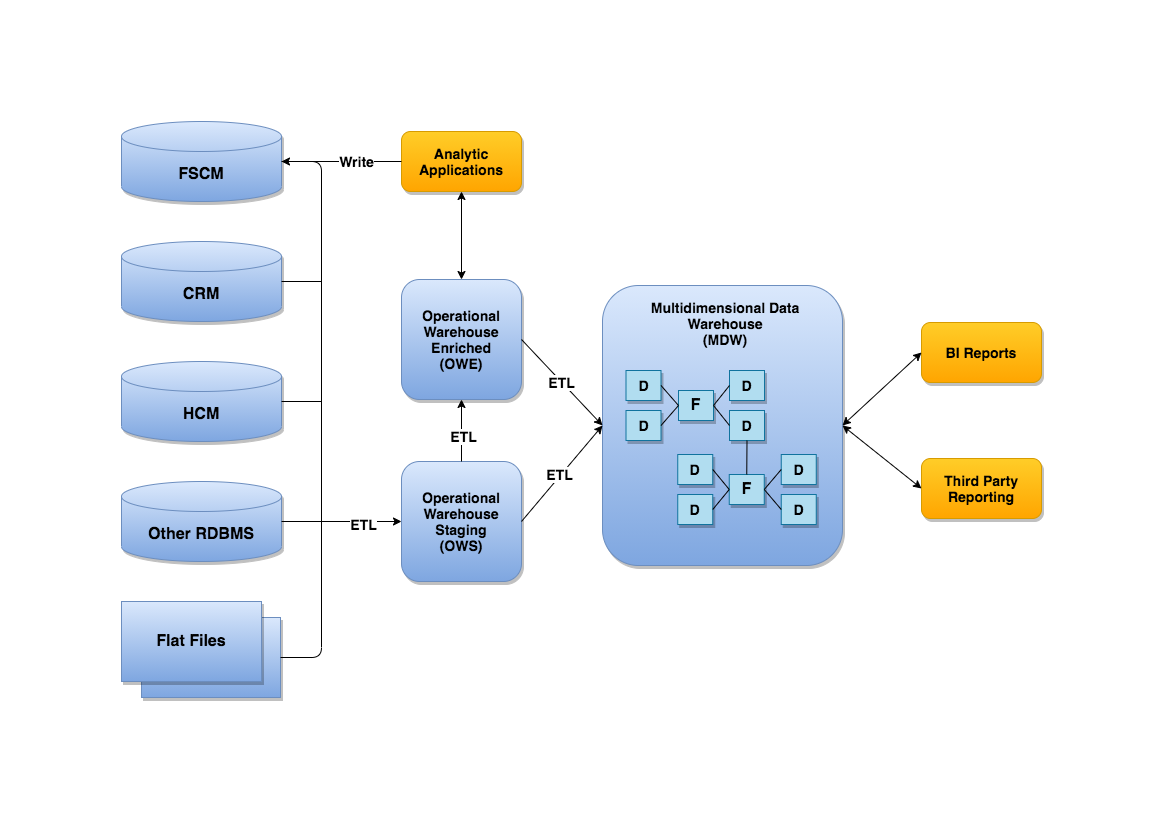

The diagram above was exported from draw.io. Its source (the exported page's mxGraphModel, read from the mxfile embedded in the PNG):
<mxGraphModel dx="932" dy="711" grid="1" gridSize="10" guides="1" tooltips="1" connect="1" arrows="1" fold="1" page="1" pageScale="1" pageWidth="1169" pageHeight="827" math="0" shadow="0">
  <root>
    <mxCell id="0" />
    <mxCell id="1" parent="0" />
    <mxCell id="MRYIhH40DGVUA-cLoHY7-7" value="" style="rounded=0;whiteSpace=wrap;html=1;fillColor=#dae8fc;strokeColor=#6c8ebf;gradientColor=#7ea6e0;shadow=1;" vertex="1" parent="1">
      <mxGeometry x="141" y="617" width="139" height="80" as="geometry" />
    </mxCell>
    <mxCell id="MRYIhH40DGVUA-cLoHY7-3" value="&lt;b&gt;&lt;font style=&quot;font-size: 16px&quot;&gt;FSCM&lt;/font&gt;&lt;/b&gt;" style="shape=cylinder3;whiteSpace=wrap;html=1;boundedLbl=1;backgroundOutline=1;size=15;fillColor=#dae8fc;strokeColor=#6c8ebf;gradientColor=#7ea6e0;shadow=1;" vertex="1" parent="1">
      <mxGeometry x="121" y="121" width="160" height="80" as="geometry" />
    </mxCell>
    <mxCell id="MRYIhH40DGVUA-cLoHY7-4" value="&lt;b&gt;&lt;font style=&quot;font-size: 16px&quot;&gt;CRM&lt;/font&gt;&lt;/b&gt;" style="shape=cylinder3;whiteSpace=wrap;html=1;boundedLbl=1;backgroundOutline=1;size=15;fillColor=#dae8fc;strokeColor=#6c8ebf;gradientColor=#7ea6e0;sketch=0;shadow=1;" vertex="1" parent="1">
      <mxGeometry x="121" y="241" width="160" height="80" as="geometry" />
    </mxCell>
    <mxCell id="MRYIhH40DGVUA-cLoHY7-5" value="&lt;b&gt;&lt;font style=&quot;font-size: 16px&quot;&gt;HCM&lt;/font&gt;&lt;/b&gt;" style="shape=cylinder3;whiteSpace=wrap;html=1;boundedLbl=1;backgroundOutline=1;size=15;fillColor=#dae8fc;strokeColor=#6c8ebf;gradientColor=#7ea6e0;shadow=1;" vertex="1" parent="1">
      <mxGeometry x="121" y="361" width="160" height="80" as="geometry" />
    </mxCell>
    <mxCell id="MRYIhH40DGVUA-cLoHY7-6" value="&lt;b&gt;&lt;font style=&quot;font-size: 16px&quot;&gt;Other RDBMS&lt;/font&gt;&lt;/b&gt;" style="shape=cylinder3;whiteSpace=wrap;html=1;boundedLbl=1;backgroundOutline=1;size=15;fillColor=#dae8fc;strokeColor=#6c8ebf;gradientColor=#7ea6e0;shadow=1;" vertex="1" parent="1">
      <mxGeometry x="121" y="481" width="160" height="80" as="geometry" />
    </mxCell>
    <mxCell id="MRYIhH40DGVUA-cLoHY7-8" value="&lt;b&gt;&lt;font style=&quot;font-size: 16px&quot;&gt;Flat Files&lt;/font&gt;&lt;/b&gt;" style="rounded=0;whiteSpace=wrap;html=1;fillColor=#dae8fc;strokeColor=#6c8ebf;gradientColor=#7ea6e0;shadow=1;" vertex="1" parent="1">
      <mxGeometry x="121" y="601" width="140" height="80" as="geometry" />
    </mxCell>
    <mxCell id="MRYIhH40DGVUA-cLoHY7-10" value="&lt;b&gt;&lt;font style=&quot;font-size: 14px&quot;&gt;Operational Warehouse Enriched&lt;br&gt;(OWE)&lt;br&gt;&lt;/font&gt;&lt;/b&gt;" style="rounded=1;whiteSpace=wrap;html=1;fillColor=#dae8fc;strokeColor=#6c8ebf;gradientColor=#7ea6e0;shadow=1;" vertex="1" parent="1">
      <mxGeometry x="401" y="279" width="120" height="120" as="geometry" />
    </mxCell>
    <mxCell id="MRYIhH40DGVUA-cLoHY7-11" value="&lt;b&gt;&lt;font style=&quot;font-size: 14px&quot;&gt;Operational Warehouse Staging&lt;br&gt;(OWS)&lt;br&gt;&lt;/font&gt;&lt;/b&gt;" style="rounded=1;whiteSpace=wrap;html=1;fillColor=#dae8fc;strokeColor=#6c8ebf;gradientColor=#7ea6e0;shadow=1;" vertex="1" parent="1">
      <mxGeometry x="401" y="461" width="120" height="120" as="geometry" />
    </mxCell>
    <mxCell id="MRYIhH40DGVUA-cLoHY7-12" value="&lt;b&gt;&lt;font style=&quot;font-size: 14px&quot;&gt;&lt;br&gt;&lt;/font&gt;&lt;/b&gt;" style="rounded=1;whiteSpace=wrap;html=1;fillColor=#dae8fc;strokeColor=#6c8ebf;gradientColor=#7ea6e0;shadow=1;" vertex="1" parent="1">
      <mxGeometry x="602" y="285" width="240" height="280" as="geometry" />
    </mxCell>
    <mxCell id="MRYIhH40DGVUA-cLoHY7-23" value="" style="endArrow=none;html=1;exitX=1;exitY=0.5;exitDx=0;exitDy=0;exitPerimeter=0;" edge="1" parent="1" source="MRYIhH40DGVUA-cLoHY7-4">
      <mxGeometry width="50" height="50" relative="1" as="geometry">
        <mxPoint x="351" y="241" as="sourcePoint" />
        <mxPoint x="321" y="281" as="targetPoint" />
      </mxGeometry>
    </mxCell>
    <mxCell id="MRYIhH40DGVUA-cLoHY7-24" value="" style="endArrow=none;html=1;exitX=1;exitY=0.5;exitDx=0;exitDy=0;exitPerimeter=0;" edge="1" parent="1" source="MRYIhH40DGVUA-cLoHY7-5">
      <mxGeometry width="50" height="50" relative="1" as="geometry">
        <mxPoint x="291" y="291" as="sourcePoint" />
        <mxPoint x="321" y="401" as="targetPoint" />
      </mxGeometry>
    </mxCell>
    <mxCell id="MRYIhH40DGVUA-cLoHY7-25" value="" style="endArrow=none;html=1;exitX=1;exitY=0.5;exitDx=0;exitDy=0;exitPerimeter=0;" edge="1" parent="1" source="MRYIhH40DGVUA-cLoHY7-6">
      <mxGeometry width="50" height="50" relative="1" as="geometry">
        <mxPoint x="291" y="411" as="sourcePoint" />
        <mxPoint x="321" y="521" as="targetPoint" />
      </mxGeometry>
    </mxCell>
    <mxCell id="MRYIhH40DGVUA-cLoHY7-27" value="" style="endArrow=none;html=1;" edge="1" parent="1">
      <mxGeometry width="50" height="50" relative="1" as="geometry">
        <mxPoint x="321" y="401" as="sourcePoint" />
        <mxPoint x="321" y="401" as="targetPoint" />
      </mxGeometry>
    </mxCell>
    <mxCell id="MRYIhH40DGVUA-cLoHY7-29" value="" style="endArrow=none;html=1;edgeStyle=orthogonalEdgeStyle;exitX=1;exitY=0.5;exitDx=0;exitDy=0;exitPerimeter=0;entryX=1;entryY=0.5;entryDx=0;entryDy=0;" edge="1" parent="1" source="MRYIhH40DGVUA-cLoHY7-3" target="MRYIhH40DGVUA-cLoHY7-7">
      <mxGeometry width="50" height="50" relative="1" as="geometry">
        <mxPoint x="361" y="461" as="sourcePoint" />
        <mxPoint x="301" y="621" as="targetPoint" />
        <Array as="points">
          <mxPoint x="321" y="161" />
          <mxPoint x="321" y="657" />
        </Array>
      </mxGeometry>
    </mxCell>
    <mxCell id="MRYIhH40DGVUA-cLoHY7-31" value="" style="endArrow=classic;html=1;entryX=0;entryY=0.5;entryDx=0;entryDy=0;" edge="1" parent="1" target="MRYIhH40DGVUA-cLoHY7-11">
      <mxGeometry width="50" height="50" relative="1" as="geometry">
        <mxPoint x="321" y="521" as="sourcePoint" />
        <mxPoint x="401" y="521" as="targetPoint" />
      </mxGeometry>
    </mxCell>
    <mxCell id="MRYIhH40DGVUA-cLoHY7-84" value="&lt;b&gt;&lt;font style=&quot;font-size: 14px&quot;&gt;ETL&lt;/font&gt;&lt;/b&gt;" style="edgeLabel;html=1;align=center;verticalAlign=middle;resizable=0;points=[];" vertex="1" connectable="0" parent="MRYIhH40DGVUA-cLoHY7-31">
      <mxGeometry x="0.025" y="-2" relative="1" as="geometry">
        <mxPoint as="offset" />
      </mxGeometry>
    </mxCell>
    <mxCell id="MRYIhH40DGVUA-cLoHY7-35" value="" style="endArrow=classic;html=1;exitX=0.5;exitY=0;exitDx=0;exitDy=0;entryX=0.5;entryY=1;entryDx=0;entryDy=0;" edge="1" parent="1" source="MRYIhH40DGVUA-cLoHY7-11" target="MRYIhH40DGVUA-cLoHY7-10">
      <mxGeometry width="50" height="50" relative="1" as="geometry">
        <mxPoint x="471" y="455" as="sourcePoint" />
        <mxPoint x="521" y="405" as="targetPoint" />
      </mxGeometry>
    </mxCell>
    <mxCell id="MRYIhH40DGVUA-cLoHY7-38" value="&lt;b&gt;&lt;font style=&quot;font-size: 14px&quot;&gt;ETL&lt;/font&gt;&lt;/b&gt;" style="edgeLabel;html=1;align=center;verticalAlign=middle;resizable=0;points=[];" vertex="1" connectable="0" parent="MRYIhH40DGVUA-cLoHY7-35">
      <mxGeometry x="-0.15" y="-1" relative="1" as="geometry">
        <mxPoint as="offset" />
      </mxGeometry>
    </mxCell>
    <mxCell id="MRYIhH40DGVUA-cLoHY7-41" value="&lt;b&gt;&lt;font style=&quot;font-size: 14px&quot;&gt;D&lt;/font&gt;&lt;/b&gt;" style="rounded=0;whiteSpace=wrap;html=1;shadow=1;sketch=0;fillColor=#b1ddf0;strokeColor=#10739e;" vertex="1" parent="1">
      <mxGeometry x="625.5" y="370" width="35" height="30" as="geometry" />
    </mxCell>
    <mxCell id="MRYIhH40DGVUA-cLoHY7-43" value="&lt;b style=&quot;font-size: 14px&quot;&gt;&lt;font style=&quot;font-size: 14px&quot;&gt;Multidimensional Data Warehouse&lt;br&gt;(MDW)&lt;br&gt;&lt;/font&gt;&lt;/b&gt;" style="text;html=1;strokeColor=none;fillColor=none;align=center;verticalAlign=middle;whiteSpace=wrap;rounded=0;shadow=1;sketch=0;" vertex="1" parent="1">
      <mxGeometry x="645.5" y="313" width="157.5" height="20" as="geometry" />
    </mxCell>
    <mxCell id="MRYIhH40DGVUA-cLoHY7-45" value="&lt;b&gt;&lt;font style=&quot;font-size: 14px&quot;&gt;D&lt;/font&gt;&lt;/b&gt;" style="rounded=0;whiteSpace=wrap;html=1;shadow=1;sketch=0;fillColor=#b1ddf0;strokeColor=#10739e;" vertex="1" parent="1">
      <mxGeometry x="729" y="370" width="35" height="30" as="geometry" />
    </mxCell>
    <mxCell id="MRYIhH40DGVUA-cLoHY7-46" value="&lt;b&gt;&lt;font style=&quot;font-size: 14px&quot;&gt;D&lt;/font&gt;&lt;/b&gt;" style="rounded=0;whiteSpace=wrap;html=1;shadow=1;sketch=0;fillColor=#b1ddf0;strokeColor=#10739e;" vertex="1" parent="1">
      <mxGeometry x="625.5" y="410" width="35" height="30" as="geometry" />
    </mxCell>
    <mxCell id="MRYIhH40DGVUA-cLoHY7-47" value="&lt;b&gt;&lt;font style=&quot;font-size: 14px&quot;&gt;D&lt;/font&gt;&lt;/b&gt;" style="rounded=0;whiteSpace=wrap;html=1;shadow=1;sketch=0;fillColor=#b1ddf0;strokeColor=#10739e;" vertex="1" parent="1">
      <mxGeometry x="729" y="410" width="35" height="30" as="geometry" />
    </mxCell>
    <mxCell id="MRYIhH40DGVUA-cLoHY7-48" value="&lt;b&gt;&lt;font style=&quot;font-size: 16px&quot;&gt;F&lt;/font&gt;&lt;/b&gt;" style="rounded=0;whiteSpace=wrap;html=1;shadow=1;sketch=0;fillColor=#b1ddf0;strokeColor=#10739e;" vertex="1" parent="1">
      <mxGeometry x="678" y="390" width="35" height="30" as="geometry" />
    </mxCell>
    <mxCell id="MRYIhH40DGVUA-cLoHY7-54" value="" style="endArrow=none;html=1;entryX=1;entryY=0.5;entryDx=0;entryDy=0;exitX=0;exitY=0.5;exitDx=0;exitDy=0;" edge="1" parent="1" source="MRYIhH40DGVUA-cLoHY7-48" target="MRYIhH40DGVUA-cLoHY7-41">
      <mxGeometry width="50" height="50" relative="1" as="geometry">
        <mxPoint x="513" y="415" as="sourcePoint" />
        <mxPoint x="563" y="365" as="targetPoint" />
      </mxGeometry>
    </mxCell>
    <mxCell id="MRYIhH40DGVUA-cLoHY7-55" value="" style="endArrow=none;html=1;exitX=1;exitY=0.5;exitDx=0;exitDy=0;entryX=0;entryY=0.5;entryDx=0;entryDy=0;" edge="1" parent="1" source="MRYIhH40DGVUA-cLoHY7-46" target="MRYIhH40DGVUA-cLoHY7-48">
      <mxGeometry width="50" height="50" relative="1" as="geometry">
        <mxPoint x="513" y="415" as="sourcePoint" />
        <mxPoint x="563" y="365" as="targetPoint" />
      </mxGeometry>
    </mxCell>
    <mxCell id="MRYIhH40DGVUA-cLoHY7-56" value="" style="endArrow=none;html=1;entryX=1;entryY=0.5;entryDx=0;entryDy=0;exitX=0;exitY=0.5;exitDx=0;exitDy=0;" edge="1" parent="1" source="MRYIhH40DGVUA-cLoHY7-45" target="MRYIhH40DGVUA-cLoHY7-48">
      <mxGeometry width="50" height="50" relative="1" as="geometry">
        <mxPoint x="613" y="675" as="sourcePoint" />
        <mxPoint x="663" y="625" as="targetPoint" />
      </mxGeometry>
    </mxCell>
    <mxCell id="MRYIhH40DGVUA-cLoHY7-57" value="" style="endArrow=none;html=1;exitX=1;exitY=0.5;exitDx=0;exitDy=0;entryX=0;entryY=0.5;entryDx=0;entryDy=0;" edge="1" parent="1" source="MRYIhH40DGVUA-cLoHY7-48" target="MRYIhH40DGVUA-cLoHY7-47">
      <mxGeometry width="50" height="50" relative="1" as="geometry">
        <mxPoint x="513" y="415" as="sourcePoint" />
        <mxPoint x="563" y="365" as="targetPoint" />
      </mxGeometry>
    </mxCell>
    <mxCell id="MRYIhH40DGVUA-cLoHY7-58" value="&lt;b&gt;&lt;font style=&quot;font-size: 14px&quot;&gt;D&lt;/font&gt;&lt;/b&gt;" style="rounded=0;whiteSpace=wrap;html=1;shadow=1;sketch=0;fillColor=#b1ddf0;strokeColor=#10739e;" vertex="1" parent="1">
      <mxGeometry x="677.25" y="454" width="35" height="30" as="geometry" />
    </mxCell>
    <mxCell id="MRYIhH40DGVUA-cLoHY7-59" value="&lt;b&gt;&lt;font style=&quot;font-size: 14px&quot;&gt;D&lt;/font&gt;&lt;/b&gt;" style="rounded=0;whiteSpace=wrap;html=1;shadow=1;sketch=0;fillColor=#b1ddf0;strokeColor=#10739e;" vertex="1" parent="1">
      <mxGeometry x="780.75" y="454" width="35" height="30" as="geometry" />
    </mxCell>
    <mxCell id="MRYIhH40DGVUA-cLoHY7-60" value="&lt;b&gt;&lt;font style=&quot;font-size: 14px&quot;&gt;D&lt;/font&gt;&lt;/b&gt;" style="rounded=0;whiteSpace=wrap;html=1;shadow=1;sketch=0;fillColor=#b1ddf0;strokeColor=#10739e;" vertex="1" parent="1">
      <mxGeometry x="677.25" y="494" width="35" height="30" as="geometry" />
    </mxCell>
    <mxCell id="MRYIhH40DGVUA-cLoHY7-61" value="&lt;b&gt;&lt;font style=&quot;font-size: 14px&quot;&gt;D&lt;/font&gt;&lt;/b&gt;" style="rounded=0;whiteSpace=wrap;html=1;shadow=1;sketch=0;fillColor=#b1ddf0;strokeColor=#10739e;" vertex="1" parent="1">
      <mxGeometry x="780.75" y="494" width="35" height="30" as="geometry" />
    </mxCell>
    <mxCell id="MRYIhH40DGVUA-cLoHY7-62" value="&lt;b&gt;&lt;font style=&quot;font-size: 16px&quot;&gt;F&lt;/font&gt;&lt;/b&gt;" style="rounded=0;whiteSpace=wrap;html=1;shadow=1;sketch=0;fillColor=#b1ddf0;strokeColor=#10739e;" vertex="1" parent="1">
      <mxGeometry x="728.75" y="474" width="35" height="30" as="geometry" />
    </mxCell>
    <mxCell id="MRYIhH40DGVUA-cLoHY7-63" value="" style="endArrow=none;html=1;entryX=1;entryY=0.5;entryDx=0;entryDy=0;exitX=0;exitY=0.5;exitDx=0;exitDy=0;" edge="1" parent="1" source="MRYIhH40DGVUA-cLoHY7-62" target="MRYIhH40DGVUA-cLoHY7-58">
      <mxGeometry width="50" height="50" relative="1" as="geometry">
        <mxPoint x="663" y="575" as="sourcePoint" />
        <mxPoint x="713" y="525" as="targetPoint" />
      </mxGeometry>
    </mxCell>
    <mxCell id="MRYIhH40DGVUA-cLoHY7-64" value="" style="endArrow=none;html=1;entryX=1;entryY=0.5;entryDx=0;entryDy=0;exitX=0;exitY=0.5;exitDx=0;exitDy=0;" edge="1" parent="1" source="MRYIhH40DGVUA-cLoHY7-62" target="MRYIhH40DGVUA-cLoHY7-60">
      <mxGeometry width="50" height="50" relative="1" as="geometry">
        <mxPoint x="713" y="696" as="sourcePoint" />
        <mxPoint x="745" y="515" as="targetPoint" />
      </mxGeometry>
    </mxCell>
    <mxCell id="MRYIhH40DGVUA-cLoHY7-65" value="" style="endArrow=none;html=1;entryX=1;entryY=0.5;entryDx=0;entryDy=0;exitX=0;exitY=0.5;exitDx=0;exitDy=0;" edge="1" parent="1" source="MRYIhH40DGVUA-cLoHY7-59" target="MRYIhH40DGVUA-cLoHY7-62">
      <mxGeometry width="50" height="50" relative="1" as="geometry">
        <mxPoint x="513" y="415" as="sourcePoint" />
        <mxPoint x="563" y="365" as="targetPoint" />
      </mxGeometry>
    </mxCell>
    <mxCell id="MRYIhH40DGVUA-cLoHY7-66" value="" style="endArrow=none;html=1;entryX=1;entryY=0.5;entryDx=0;entryDy=0;exitX=0;exitY=0.5;exitDx=0;exitDy=0;" edge="1" parent="1" source="MRYIhH40DGVUA-cLoHY7-61" target="MRYIhH40DGVUA-cLoHY7-62">
      <mxGeometry width="50" height="50" relative="1" as="geometry">
        <mxPoint x="573" y="655" as="sourcePoint" />
        <mxPoint x="623" y="605" as="targetPoint" />
      </mxGeometry>
    </mxCell>
    <mxCell id="MRYIhH40DGVUA-cLoHY7-67" value="" style="endArrow=none;html=1;entryX=0.5;entryY=1;entryDx=0;entryDy=0;exitX=0.5;exitY=0;exitDx=0;exitDy=0;" edge="1" parent="1" source="MRYIhH40DGVUA-cLoHY7-62" target="MRYIhH40DGVUA-cLoHY7-47">
      <mxGeometry width="50" height="50" relative="1" as="geometry">
        <mxPoint x="623" y="685" as="sourcePoint" />
        <mxPoint x="673" y="635" as="targetPoint" />
      </mxGeometry>
    </mxCell>
    <mxCell id="MRYIhH40DGVUA-cLoHY7-71" value="&lt;b&gt;&lt;font style=&quot;font-size: 14px&quot;&gt;BI Reports&lt;/font&gt;&lt;/b&gt;" style="rounded=1;whiteSpace=wrap;html=1;shadow=1;sketch=0;fillColor=#ffcd28;strokeColor=#d79b00;gradientColor=#ffa500;" vertex="1" parent="1">
      <mxGeometry x="921" y="322" width="120" height="60" as="geometry" />
    </mxCell>
    <mxCell id="MRYIhH40DGVUA-cLoHY7-72" value="&lt;b&gt;&lt;font style=&quot;font-size: 14px&quot;&gt;Third Party Reporting&lt;/font&gt;&lt;/b&gt;" style="rounded=1;whiteSpace=wrap;html=1;shadow=1;sketch=0;fillColor=#ffcd28;strokeColor=#d79b00;gradientColor=#ffa500;" vertex="1" parent="1">
      <mxGeometry x="921" y="458" width="120" height="60" as="geometry" />
    </mxCell>
    <mxCell id="MRYIhH40DGVUA-cLoHY7-73" value="&lt;b&gt;&lt;font style=&quot;font-size: 14px&quot;&gt;Analytic Applications&lt;/font&gt;&lt;/b&gt;" style="rounded=1;whiteSpace=wrap;html=1;shadow=1;sketch=0;fillColor=#ffcd28;strokeColor=#d79b00;gradientColor=#ffa500;" vertex="1" parent="1">
      <mxGeometry x="401" y="131" width="120" height="60" as="geometry" />
    </mxCell>
    <mxCell id="MRYIhH40DGVUA-cLoHY7-74" value="" style="endArrow=classic;startArrow=classic;html=1;entryX=0.5;entryY=1;entryDx=0;entryDy=0;exitX=0.5;exitY=0;exitDx=0;exitDy=0;" edge="1" parent="1" source="MRYIhH40DGVUA-cLoHY7-10" target="MRYIhH40DGVUA-cLoHY7-73">
      <mxGeometry width="50" height="50" relative="1" as="geometry">
        <mxPoint x="691" y="233" as="sourcePoint" />
        <mxPoint x="741" y="183" as="targetPoint" />
      </mxGeometry>
    </mxCell>
    <mxCell id="MRYIhH40DGVUA-cLoHY7-76" value="" style="endArrow=classic;html=1;exitX=0;exitY=0.5;exitDx=0;exitDy=0;entryX=1;entryY=0.5;entryDx=0;entryDy=0;entryPerimeter=0;" edge="1" parent="1" source="MRYIhH40DGVUA-cLoHY7-73" target="MRYIhH40DGVUA-cLoHY7-3">
      <mxGeometry width="50" height="50" relative="1" as="geometry">
        <mxPoint x="591" y="331" as="sourcePoint" />
        <mxPoint x="641" y="281" as="targetPoint" />
      </mxGeometry>
    </mxCell>
    <mxCell id="MRYIhH40DGVUA-cLoHY7-77" value="&lt;b&gt;&lt;font style=&quot;font-size: 14px&quot;&gt;Write&lt;/font&gt;&lt;/b&gt;" style="edgeLabel;html=1;align=center;verticalAlign=middle;resizable=0;points=[];" vertex="1" connectable="0" parent="MRYIhH40DGVUA-cLoHY7-76">
      <mxGeometry x="-0.2333" y="-1" relative="1" as="geometry">
        <mxPoint as="offset" />
      </mxGeometry>
    </mxCell>
    <mxCell id="MRYIhH40DGVUA-cLoHY7-78" value="" style="endArrow=classic;startArrow=classic;html=1;entryX=0;entryY=0.5;entryDx=0;entryDy=0;exitX=1;exitY=0.5;exitDx=0;exitDy=0;" edge="1" parent="1" source="MRYIhH40DGVUA-cLoHY7-12" target="MRYIhH40DGVUA-cLoHY7-72">
      <mxGeometry width="50" height="50" relative="1" as="geometry">
        <mxPoint x="801" y="351" as="sourcePoint" />
        <mxPoint x="851" y="301" as="targetPoint" />
      </mxGeometry>
    </mxCell>
    <mxCell id="MRYIhH40DGVUA-cLoHY7-79" value="" style="endArrow=classic;startArrow=classic;html=1;entryX=0;entryY=0.5;entryDx=0;entryDy=0;exitX=1;exitY=0.5;exitDx=0;exitDy=0;" edge="1" parent="1" source="MRYIhH40DGVUA-cLoHY7-12" target="MRYIhH40DGVUA-cLoHY7-71">
      <mxGeometry width="50" height="50" relative="1" as="geometry">
        <mxPoint x="871" y="401" as="sourcePoint" />
        <mxPoint x="921" y="351" as="targetPoint" />
      </mxGeometry>
    </mxCell>
    <mxCell id="MRYIhH40DGVUA-cLoHY7-80" value="" style="endArrow=classic;html=1;exitX=1;exitY=0.5;exitDx=0;exitDy=0;entryX=0;entryY=0.5;entryDx=0;entryDy=0;" edge="1" parent="1" source="MRYIhH40DGVUA-cLoHY7-10" target="MRYIhH40DGVUA-cLoHY7-12">
      <mxGeometry width="50" height="50" relative="1" as="geometry">
        <mxPoint x="561" y="471" as="sourcePoint" />
        <mxPoint x="581" y="401" as="targetPoint" />
      </mxGeometry>
    </mxCell>
    <mxCell id="MRYIhH40DGVUA-cLoHY7-82" value="&lt;b&gt;&lt;font style=&quot;font-size: 14px&quot;&gt;ETL&lt;/font&gt;&lt;/b&gt;" style="edgeLabel;html=1;align=center;verticalAlign=middle;resizable=0;points=[];" vertex="1" connectable="0" parent="MRYIhH40DGVUA-cLoHY7-80">
      <mxGeometry x="-0.0186" relative="1" as="geometry">
        <mxPoint as="offset" />
      </mxGeometry>
    </mxCell>
    <mxCell id="MRYIhH40DGVUA-cLoHY7-81" value="" style="endArrow=classic;html=1;exitX=1;exitY=0.5;exitDx=0;exitDy=0;entryX=0;entryY=0.5;entryDx=0;entryDy=0;" edge="1" parent="1" source="MRYIhH40DGVUA-cLoHY7-11" target="MRYIhH40DGVUA-cLoHY7-12">
      <mxGeometry width="50" height="50" relative="1" as="geometry">
        <mxPoint x="521" y="761" as="sourcePoint" />
        <mxPoint x="571" y="411" as="targetPoint" />
      </mxGeometry>
    </mxCell>
    <mxCell id="MRYIhH40DGVUA-cLoHY7-83" value="&lt;b&gt;&lt;font style=&quot;font-size: 14px&quot;&gt;ETL&lt;/font&gt;&lt;/b&gt;" style="edgeLabel;html=1;align=center;verticalAlign=middle;resizable=0;points=[];" vertex="1" connectable="0" parent="MRYIhH40DGVUA-cLoHY7-81">
      <mxGeometry x="-0.0312" y="2" relative="1" as="geometry">
        <mxPoint as="offset" />
      </mxGeometry>
    </mxCell>
  </root>
</mxGraphModel>